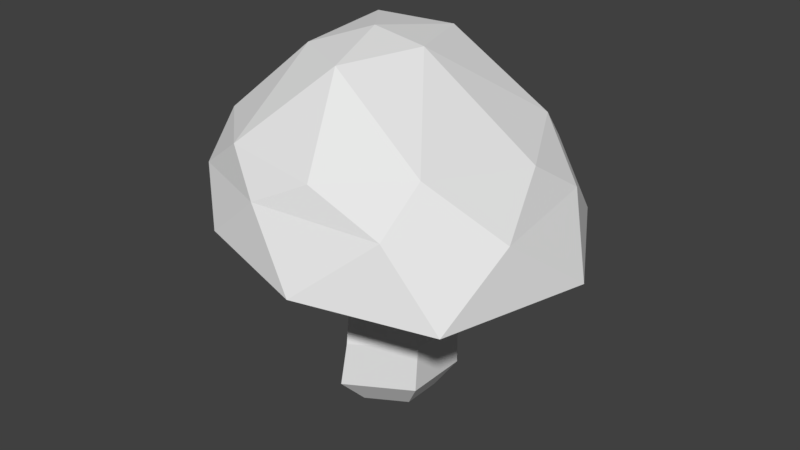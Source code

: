 # Source: cogumelo.blend  (saved by Blender 2.79.0; exported with 4.5.12 LTS)
import bpy
from mathutils import Matrix  # noqa: F401  (used for matrix-valued properties, if any)

bpy.ops.wm.read_factory_settings(use_empty=True)
scene = bpy.context.scene
scene.name = 'Scene'

# ---- collections
col_collection_1 = bpy.data.collections.new('Collection 1'); scene.collection.children.link(col_collection_1)

# ---- materials (node trees are filled in below, after node groups)
mat_cogumelo = bpy.data.materials.new('cogumelo')
mat_cogumelo.alpha_threshold = 0.0
mat_cogumelo.use_transparent_shadow = False
mat_cogumelo.roughness = 0.5

# ---- material node trees

# ---- world
world_world = bpy.data.worlds.new('World'); scene.world = world_world
world_world.color = (0.05088, 0.05088, 0.05088)
world_world.use_sun_shadow = False
world_world.sun_shadow_jitter_overblur = 0.0
world_world.cycles.sampling_method = 'MANUAL'

# ---- meshes
me_icosphere_000 = bpy.data.meshes.new('Icosphere.000')
me_icosphere_000.from_pydata([(4.132, -3.709, 5.386), (-2.15, -4.488, 6.262), (-5.114, 0.5429, 5.733), (-1.676, 4.534, 5.236), (3.041, 4.206, 5.243), (0.7114, -4.147, 8.221), (-3.364, -2.52, 8.579), (-3.415, 2.659, 8.454), (0.5448, 3.993, 8.172), (3.685, 0.435, 7.951), (-0.6039, -0.3193, 10.69), (-0.6805, -2.132, 8.043), (1.044, -1.109, 8.29), (0.8633, -5.091, 5.766), (5.127, 0.6108, 5.218), (1.056, 0.7185, 8.085), (-1.773, -0.1976, 8.15), (-4.666, -2.277, 5.699), (-0.6902, 1.281, 8.117), (-4.223, 3.154, 5.261), (1.167, 4.873, 5.174), (4.425, -1.606, 6.902), (3.986, 1.901, 6.967), (-0.634, -4.615, 7.548), (2.626, -3.939, 7.309), (-4.624, -1.322, 7.478), (-3.175, -3.636, 7.497), (-3.53, 3.777, 7.056), (-4.546, 1.717, 7.345), (2.263, 3.726, 7.322), (-0.5375, 4.644, 7.129), (2.698, -2.637, 8.358), (-1.862, -3.928, 8.435), (-4.084, -0.02532, 8.539), (-1.871, 4.011, 8.115), (2.513, 2.706, 8.321), (-0.02558, -2.357, 10.32), (0.7878, -0.1602, 10.4), (-1.683, -1.517, 10.34), (-1.809, 1.203, 10.49), (-0.01297, 2.047, 10.28)], [], [(0, 12, 14), (0, 14, 21), (1, 13, 23), (2, 17, 25), (3, 19, 27), (4, 20, 29), (0, 21, 24), (1, 23, 26), (2, 25, 28), (3, 27, 30), (4, 29, 22), (5, 31, 36), (6, 32, 38), (7, 33, 39), (8, 34, 40), (9, 35, 37), (37, 40, 10), (37, 35, 40), (35, 8, 40), (40, 39, 10), (40, 34, 39), (34, 7, 39), (39, 38, 10), (39, 33, 38), (33, 6, 38), (38, 36, 10), (38, 32, 36), (32, 5, 36), (36, 37, 10), (36, 31, 37), (31, 9, 37), (22, 35, 9), (22, 29, 35), (29, 8, 35), (30, 34, 8), (30, 27, 34), (27, 7, 34), (28, 33, 7), (28, 25, 33), (25, 6, 33), (26, 32, 6), (26, 23, 32), (23, 5, 32), (24, 31, 5), (24, 21, 31), (21, 9, 31), (29, 30, 8), (29, 20, 30), (20, 3, 30), (27, 28, 7), (27, 19, 28), (19, 2, 28), (25, 26, 6), (25, 17, 26), (17, 1, 26), (23, 24, 5), (23, 13, 24), (13, 0, 24), (21, 22, 9), (21, 14, 22), (14, 4, 22), (15, 20, 4), (15, 18, 20), (18, 3, 20), (18, 19, 3), (18, 16, 19), (16, 2, 19), (16, 17, 2), (16, 11, 17), (11, 1, 17), (14, 15, 4), (14, 12, 15), (11, 13, 1), (11, 12, 13), (12, 0, 13)])
_uv = me_icosphere_000.uv_layers.new(name='UVMap')
_uv.uv.foreach_set('vector', [0.4703, 0.1234, 0.6459, 0.006873, 0.5627, 0.2994, 0.4703, 0.1234, 0.5627, 0.2994, 0.4623, 0.2302, 0.1616, 0.1065, 0.3221, 0.05146, 0.277, 0.1461, 0.1115, 0.382, 0.08961, 0.2609, 0.1633, 0.2926, 0.2725, 0.5316, 0.1732, 0.4701, 0.2351, 0.4425, 0.4771, 0.466, 0.3967, 0.5089, 0.4236, 0.4112, 0.4703, 0.1234, 0.4623, 0.2302, 0.3975, 0.1635, 0.1616, 0.1065, 0.277, 0.1461, 0.1895, 0.2035, 0.1115, 0.382, 0.1633, 0.2926, 0.1935, 0.3947, 0.2725, 0.5316, 0.2351, 0.4425, 0.3287, 0.463, 0.4771, 0.466, 0.4236, 0.4112, 0.4717, 0.3443, 0.3248, 0.1797, 0.3804, 0.2219, 0.3172, 0.2361, 0.224, 0.2497, 0.2486, 0.2026, 0.2713, 0.2714, 0.2595, 0.3986, 0.2205, 0.3257, 0.2848, 0.3522, 0.3535, 0.419, 0.2947, 0.4262, 0.3406, 0.3678, 0.4318, 0.3087, 0.4033, 0.3743, 0.3554, 0.2982, 0.3554, 0.2982, 0.3406, 0.3678, 0.3124, 0.3011, 0.3554, 0.2982, 0.4033, 0.3743, 0.3406, 0.3678, 0.4033, 0.3743, 0.3535, 0.419, 0.3406, 0.3678, 0.3406, 0.3678, 0.2848, 0.3522, 0.3124, 0.3011, 0.3406, 0.3678, 0.2947, 0.4262, 0.2848, 0.3522, 0.2947, 0.4262, 0.2595, 0.3986, 0.2848, 0.3522, 0.2848, 0.3522, 0.2713, 0.2714, 0.3124, 0.3011, 0.2848, 0.3522, 0.2205, 0.3257, 0.2713, 0.2714, 0.2205, 0.3257, 0.224, 0.2497, 0.2713, 0.2714, 0.2713, 0.2714, 0.3172, 0.2361, 0.3124, 0.3011, 0.2713, 0.2714, 0.2486, 0.2026, 0.3172, 0.2361, 0.2486, 0.2026, 0.3248, 0.1797, 0.3172, 0.2361, 0.3172, 0.2361, 0.3554, 0.2982, 0.3124, 0.3011, 0.3172, 0.2361, 0.3804, 0.2219, 0.3554, 0.2982, 0.3804, 0.2219, 0.4318, 0.3087, 0.3554, 0.2982, 0.4717, 0.3443, 0.4033, 0.3743, 0.4318, 0.3087, 0.4717, 0.3443, 0.4236, 0.4112, 0.4033, 0.3743, 0.4236, 0.4112, 0.3535, 0.419, 0.4033, 0.3743, 0.3287, 0.463, 0.2947, 0.4262, 0.3535, 0.419, 0.3287, 0.463, 0.2351, 0.4425, 0.2947, 0.4262, 0.2351, 0.4425, 0.2595, 0.3986, 0.2947, 0.4262, 0.1935, 0.3947, 0.2205, 0.3257, 0.2595, 0.3986, 0.1935, 0.3947, 0.1633, 0.2926, 0.2205, 0.3257, 0.1633, 0.2926, 0.224, 0.2497, 0.2205, 0.3257, 0.1895, 0.2035, 0.2486, 0.2026, 0.224, 0.2497, 0.1895, 0.2035, 0.277, 0.1461, 0.2486, 0.2026, 0.277, 0.1461, 0.3248, 0.1797, 0.2486, 0.2026, 0.3975, 0.1635, 0.3804, 0.2219, 0.3248, 0.1797, 0.3975, 0.1635, 0.4623, 0.2302, 0.3804, 0.2219, 0.4623, 0.2302, 0.4318, 0.3087, 0.3804, 0.2219, 0.4236, 0.4112, 0.3287, 0.463, 0.3535, 0.419, 0.4236, 0.4112, 0.3967, 0.5089, 0.3287, 0.463, 0.3967, 0.5089, 0.2725, 0.5316, 0.3287, 0.463, 0.2351, 0.4425, 0.1935, 0.3947, 0.2595, 0.3986, 0.2351, 0.4425, 0.1732, 0.4701, 0.1935, 0.3947, 0.1732, 0.4701, 0.1115, 0.382, 0.1935, 0.3947, 0.1633, 0.2926, 0.1895, 0.2035, 0.224, 0.2497, 0.1633, 0.2926, 0.08961, 0.2609, 0.1895, 0.2035, 0.08961, 0.2609, 0.1616, 0.1065, 0.1895, 0.2035, 0.277, 0.1461, 0.3975, 0.1635, 0.3248, 0.1797, 0.277, 0.1461, 0.3221, 0.05146, 0.3975, 0.1635, 0.3221, 0.05146, 0.4703, 0.1234, 0.3975, 0.1635, 0.4623, 0.2302, 0.4717, 0.3443, 0.4318, 0.3087, 0.4623, 0.2302, 0.5627, 0.2994, 0.4717, 0.3443, 0.5627, 0.2994, 0.4771, 0.466, 0.4717, 0.3443, 0.6459, 0.4769, 0.3967, 0.5089, 0.4771, 0.466, 0.6459, 0.4769, 0.2762, 0.638, 0.3967, 0.5089, 0.2762, 0.638, 0.2725, 0.5316, 0.3967, 0.5089, 0.2762, 0.638, 0.1732, 0.4701, 0.2725, 0.5316, 0.2762, 0.638, 0.0001247, 0.401, 0.1732, 0.4701, 0.0001247, 0.401, 0.1115, 0.382, 0.1732, 0.4701, 0.0001247, 0.401, 0.08961, 0.2609, 0.1115, 0.382, 0.0001247, 0.401, 0.07528, 0.01981, 0.08961, 0.2609, 0.07528, 0.01981, 0.1616, 0.1065, 0.08961, 0.2609, 0.5627, 0.2994, 0.6459, 0.4769, 0.4771, 0.466, 0.5627, 0.2994, 0.6459, 0.006873, 0.6459, 0.4769, 0.07528, 0.01981, 0.3221, 0.05146, 0.1616, 0.1065, 0.07528, 0.01981, 0.6459, 0.006873, 0.3221, 0.05146, 0.6459, 0.006873, 0.4703, 0.1234, 0.3221, 0.05146])
me_icosphere_000.materials.append(mat_cogumelo)
me_icosphere_000.use_remesh_preserve_volume = False
me_icosphere_000.use_remesh_preserve_attributes = False
me_icosphere_000.use_mirror_vertex_groups = False
me_icosphere_000.update()
me_icosphere_002 = bpy.data.meshes.new('Icosphere.002')
me_icosphere_002.from_pydata([(1.253, -0.8694, 2.513), (-0.6805, -2.132, 8.043), (1.044, -1.109, 8.29), (1.056, 0.7185, 8.085), (-1.773, -0.1976, 8.15), (-0.6902, 1.281, 8.117), (-0.5083, -1.955, 1.168), (-1.58, -0.01885, 1.168), (-0.5083, 1.456, 1.168), (1.226, -0.9306, 1.168), (1.226, 0.8929, 1.168), (-0.3786, -1.833, 2.428), (-1.387, -0.01165, 2.445), (-0.3786, 1.376, 2.445), (1.253, 0.8461, 2.445), (0.2552, -0.5886, 6.722), (-1.147, -0.1311, 6.643), (-0.6063, 0.6086, 6.63), (-0.6068, -1.101, 6.615), (0.2636, 0.3265, 6.627), (-0.3186, -1.248, 0.4108), (0.04739, -0.143, 0.1125), (-0.9782, -0.05651, 0.4108), (-0.3186, 0.8513, 0.4108), (0.7485, -0.6175, 0.4108), (0.7485, 0.5045, 0.4108)], [], [(11, 12, 7, 6), (14, 0, 9, 10), (0, 11, 6, 9), (12, 13, 8, 7), (13, 14, 10, 8), (6, 7, 22, 20), (9, 6, 20, 24), (7, 8, 23, 22), (10, 9, 24, 25), (8, 10, 25, 23), (17, 19, 14, 13), (16, 17, 13, 12), (15, 18, 11, 0), (19, 15, 0, 14), (18, 16, 12, 11), (1, 4, 16, 18), (3, 2, 15, 19), (2, 1, 18, 15), (4, 5, 17, 16), (5, 3, 19, 17), (21, 24, 20), (21, 20, 22), (21, 22, 23), (21, 23, 25), (24, 21, 25)])
_uv = me_icosphere_002.uv_layers.new(name='UVMap')
_uv.uv.foreach_set('vector', [0.7559, 0.7429, 0.6676, 0.7431, 0.65, 0.6119, 0.7569, 0.6011, 0.8943, 0.7539, 0.8331, 0.7481, 0.8532, 0.6205, 0.9515, 0.6504, 0.8331, 0.7481, 0.7559, 0.7429, 0.7569, 0.6011, 0.8532, 0.6205, 0.6676, 0.7431, 0.5997, 0.7442, 0.5697, 0.6295, 0.65, 0.6119, 0.5997, 0.7442, 0.5421, 0.751, 0.4963, 0.6614, 0.5697, 0.6295, 0.7569, 0.6011, 0.65, 0.6119, 0.65, 0.6119, 0.7569, 0.6011, 0.8532, 0.6205, 0.7569, 0.6011, 0.7569, 0.6011, 0.8532, 0.6205, 0.65, 0.6119, 0.5697, 0.6295, 0.5697, 0.6295, 0.65, 0.6119, 0.9515, 0.6504, 0.8532, 0.6205, 0.8532, 0.6205, 0.9515, 0.6504, 0.5697, 0.6295, 0.4963, 0.6614, 0.4963, 0.6614, 0.5697, 0.6295, 0.5931, 0.8308, 0.5323, 0.8152, 0.5421, 0.751, 0.5997, 0.7442, 0.6644, 0.8409, 0.5931, 0.8308, 0.5997, 0.7442, 0.6676, 0.7431, 0.8376, 0.8359, 0.7576, 0.8394, 0.7559, 0.7429, 0.8331, 0.7481, 0.8969, 0.8215, 0.8376, 0.8359, 0.8331, 0.7481, 0.8943, 0.7539, 0.7576, 0.8394, 0.6644, 0.8409, 0.6676, 0.7431, 0.7559, 0.7429, 0.7598, 0.9627, 0.6532, 0.954, 0.6644, 0.8409, 0.7576, 0.8394, 0.9515, 0.9092, 0.8683, 0.9513, 0.8376, 0.8359, 0.8969, 0.8215, 0.8683, 0.9513, 0.7598, 0.9627, 0.7576, 0.8394, 0.8376, 0.8359, 0.6532, 0.954, 0.5623, 0.9429, 0.5931, 0.8308, 0.6644, 0.8409, 0.5623, 0.9429, 0.4666, 0.9012, 0.5323, 0.8152, 0.5931, 0.8308, 0.2805, 0.8621, 0.3271, 0.7934, 0.3888, 0.898, 0.2805, 0.8621, 0.3888, 0.898, 0.272, 0.9627, 0.2805, 0.8621, 0.272, 0.9627, 0.183, 0.898, 0.2805, 0.8621, 0.183, 0.898, 0.2171, 0.7934, 0.3271, 0.7934, 0.2805, 0.8621, 0.2171, 0.7934])
me_icosphere_002.materials.append(mat_cogumelo)
me_icosphere_002.use_remesh_preserve_volume = False
me_icosphere_002.use_remesh_preserve_attributes = False
me_icosphere_002.use_mirror_vertex_groups = False
me_icosphere_002.update()

# ---- objects
ob_chapel = bpy.data.objects.new('chapel', me_icosphere_000)
ob_pe = bpy.data.objects.new('pe', me_icosphere_002)

# ---- transforms, parenting, visibility, modifiers, constraints
ob_chapel.location = (0.0, 0.0, 0.0)
ob_chapel.delta_scale = (0.06963, 0.06963, 0.06963)
ob_chapel.lineart.crease_threshold = 0.0
ob_pe.location = (0.0, 0.0, 0.0)
ob_pe.delta_scale = (0.06963, 0.06963, 0.06963)
ob_pe.lineart.crease_threshold = 0.0

# ---- collection membership
col_collection_1.objects.link(ob_chapel)
col_collection_1.objects.link(ob_pe)

# ---- scene / render settings (as saved in the file)
scene.frame_start = 1; scene.frame_end = 250; scene.frame_set(253)
scene.render.engine = 'BLENDER_EEVEE_NEXT'
scene.render.resolution_percentage = 50
scene.render.dither_intensity = 0.0
scene.cycles.use_denoising = False
scene.cycles.samples = 128
scene.cycles.sampling_pattern = 'TABULATED_SOBOL'
scene.cycles.use_adaptive_sampling = False
scene.cycles.use_light_tree = False
scene.cycles.blur_glossy = 0.0
scene.cycles.sample_clamp_indirect = 0.0
scene.view_settings.view_transform = 'Standard'
bpy.context.view_layer.update()

# ---- added for rendering (the .blend has no active camera and no usable light): camera, sun
cam_auto = bpy.data.cameras.new('AutoCamera')
cam_auto.lens = 50.0
cam_auto.sensor_width = 36.0
cam_auto.clip_end = 1000.0
ob_auto_camera = bpy.data.objects.new('AutoCamera', cam_auto)
scene.collection.objects.link(ob_auto_camera)
ob_auto_camera.location = (1.1459, -1.38214, 1.29258)
ob_auto_camera.rotation_euler = (1.09748, -7.21219e-08, 0.694738)
scene.camera = ob_auto_camera
light_auto_sun = bpy.data.lights.new('AutoSun', 'SUN')
light_auto_sun.energy = 3.0
light_auto_sun.angle = 0.0523599
ob_auto_sun = bpy.data.objects.new('AutoSun', light_auto_sun)
scene.collection.objects.link(ob_auto_sun)
ob_auto_sun.rotation_euler = (0.872665, 0.174533, 0.523599)
bpy.context.view_layer.update()
